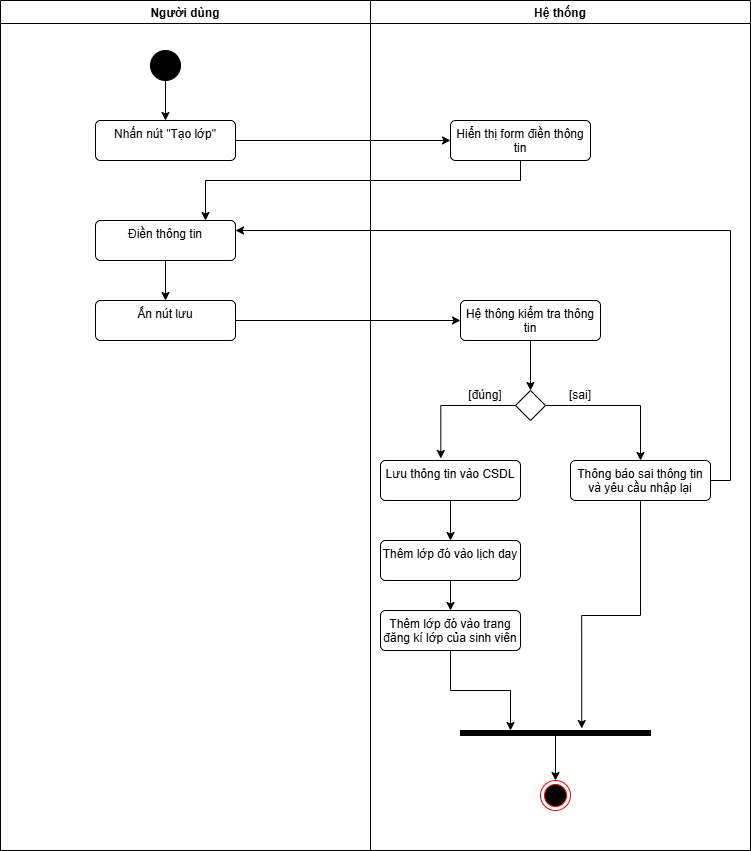

The diagram above was exported from draw.io. Its source (the exported page's mxGraphModel, read from the mxfile embedded in the PNG):
<mxGraphModel dx="1034" dy="570" grid="1" gridSize="10" guides="1" tooltips="1" connect="1" arrows="1" fold="1" page="1" pageScale="1" pageWidth="827" pageHeight="1169" math="0" shadow="0">
  <root>
    <mxCell id="0" />
    <mxCell id="1" parent="0" />
    <mxCell id="jnyTF-DimbVP84LD455B-1" value="Người dùng" style="swimlane;" parent="1" vertex="1">
      <mxGeometry x="270" y="150" width="370" height="850" as="geometry">
        <mxRectangle x="110" y="390" width="90" height="30" as="alternateBounds" />
      </mxGeometry>
    </mxCell>
    <mxCell id="jnyTF-DimbVP84LD455B-2" value="" style="ellipse;fillColor=strokeColor;html=1;" parent="jnyTF-DimbVP84LD455B-1" vertex="1">
      <mxGeometry x="150" y="50" width="30" height="30" as="geometry" />
    </mxCell>
    <mxCell id="jnyTF-DimbVP84LD455B-3" value="" style="edgeStyle=orthogonalEdgeStyle;rounded=0;orthogonalLoop=1;jettySize=auto;html=1;endArrow=none;endFill=0;startArrow=classic;startFill=1;" parent="jnyTF-DimbVP84LD455B-1" source="jnyTF-DimbVP84LD455B-4" target="jnyTF-DimbVP84LD455B-2" edge="1">
      <mxGeometry relative="1" as="geometry" />
    </mxCell>
    <mxCell id="jnyTF-DimbVP84LD455B-4" value="Nhấn nút &quot;Tạo lớp&quot;" style="html=1;align=center;verticalAlign=top;rounded=1;absoluteArcSize=1;arcSize=10;dashed=0;whiteSpace=wrap;" parent="jnyTF-DimbVP84LD455B-1" vertex="1">
      <mxGeometry x="95" y="120" width="140" height="40" as="geometry" />
    </mxCell>
    <mxCell id="jnyTF-DimbVP84LD455B-5" value="" style="edgeStyle=orthogonalEdgeStyle;rounded=0;orthogonalLoop=1;jettySize=auto;html=1;" parent="jnyTF-DimbVP84LD455B-1" source="jnyTF-DimbVP84LD455B-6" target="jnyTF-DimbVP84LD455B-7" edge="1">
      <mxGeometry relative="1" as="geometry" />
    </mxCell>
    <mxCell id="jnyTF-DimbVP84LD455B-6" value="Điền thông tin" style="html=1;align=center;verticalAlign=top;rounded=1;absoluteArcSize=1;arcSize=10;dashed=0;whiteSpace=wrap;" parent="jnyTF-DimbVP84LD455B-1" vertex="1">
      <mxGeometry x="95" y="220" width="140" height="40" as="geometry" />
    </mxCell>
    <mxCell id="jnyTF-DimbVP84LD455B-7" value="Ấn nút lưu" style="html=1;align=center;verticalAlign=top;rounded=1;absoluteArcSize=1;arcSize=10;dashed=0;whiteSpace=wrap;" parent="jnyTF-DimbVP84LD455B-1" vertex="1">
      <mxGeometry x="95" y="300" width="140" height="40" as="geometry" />
    </mxCell>
    <mxCell id="jnyTF-DimbVP84LD455B-8" value="Hệ thống" style="swimlane;" parent="1" vertex="1">
      <mxGeometry x="640" y="150" width="380" height="850" as="geometry" />
    </mxCell>
    <mxCell id="jnyTF-DimbVP84LD455B-9" value="Hiển thị form điền thông tin" style="html=1;align=center;verticalAlign=top;rounded=1;absoluteArcSize=1;arcSize=10;dashed=0;whiteSpace=wrap;" parent="jnyTF-DimbVP84LD455B-8" vertex="1">
      <mxGeometry x="80" y="120" width="140" height="40" as="geometry" />
    </mxCell>
    <mxCell id="jnyTF-DimbVP84LD455B-10" style="edgeStyle=orthogonalEdgeStyle;rounded=0;orthogonalLoop=1;jettySize=auto;html=1;entryX=0.5;entryY=0;entryDx=0;entryDy=0;" parent="jnyTF-DimbVP84LD455B-8" source="jnyTF-DimbVP84LD455B-11" target="jnyTF-DimbVP84LD455B-13" edge="1">
      <mxGeometry relative="1" as="geometry" />
    </mxCell>
    <mxCell id="jnyTF-DimbVP84LD455B-11" value="Hệ thông kiểm tra thông tin" style="html=1;align=center;verticalAlign=top;rounded=1;absoluteArcSize=1;arcSize=10;dashed=0;whiteSpace=wrap;" parent="jnyTF-DimbVP84LD455B-8" vertex="1">
      <mxGeometry x="90" y="300" width="140" height="40" as="geometry" />
    </mxCell>
    <mxCell id="jnyTF-DimbVP84LD455B-12" style="edgeStyle=orthogonalEdgeStyle;rounded=0;orthogonalLoop=1;jettySize=auto;html=1;entryX=0.5;entryY=0;entryDx=0;entryDy=0;" parent="jnyTF-DimbVP84LD455B-8" source="jnyTF-DimbVP84LD455B-13" target="jnyTF-DimbVP84LD455B-14" edge="1">
      <mxGeometry relative="1" as="geometry" />
    </mxCell>
    <mxCell id="jnyTF-DimbVP84LD455B-13" value="" style="rhombus;" parent="jnyTF-DimbVP84LD455B-8" vertex="1">
      <mxGeometry x="145" y="390" width="30" height="30" as="geometry" />
    </mxCell>
    <mxCell id="jnyTF-DimbVP84LD455B-14" value="Thông báo sai thông tin và yêu cầu nhập lại" style="html=1;align=center;verticalAlign=top;rounded=1;absoluteArcSize=1;arcSize=10;dashed=0;whiteSpace=wrap;" parent="jnyTF-DimbVP84LD455B-8" vertex="1">
      <mxGeometry x="200" y="460" width="140" height="40" as="geometry" />
    </mxCell>
    <mxCell id="jnyTF-DimbVP84LD455B-15" value="" style="edgeStyle=orthogonalEdgeStyle;rounded=0;orthogonalLoop=1;jettySize=auto;html=1;" parent="jnyTF-DimbVP84LD455B-8" source="jnyTF-DimbVP84LD455B-16" target="jnyTF-DimbVP84LD455B-18" edge="1">
      <mxGeometry relative="1" as="geometry" />
    </mxCell>
    <mxCell id="jnyTF-DimbVP84LD455B-16" value="Lưu thông tin vào CSDL" style="html=1;align=center;verticalAlign=top;rounded=1;absoluteArcSize=1;arcSize=10;dashed=0;whiteSpace=wrap;" parent="jnyTF-DimbVP84LD455B-8" vertex="1">
      <mxGeometry x="10" y="460" width="140" height="40" as="geometry" />
    </mxCell>
    <mxCell id="KTyGGr__TaBi-of8JEAy-4" value="" style="edgeStyle=orthogonalEdgeStyle;rounded=0;orthogonalLoop=1;jettySize=auto;html=1;" edge="1" parent="jnyTF-DimbVP84LD455B-8" source="jnyTF-DimbVP84LD455B-18" target="KTyGGr__TaBi-of8JEAy-2">
      <mxGeometry relative="1" as="geometry" />
    </mxCell>
    <mxCell id="jnyTF-DimbVP84LD455B-18" value="Thêm lớp đó vào lịch day" style="html=1;align=center;verticalAlign=top;rounded=1;absoluteArcSize=1;arcSize=10;dashed=0;whiteSpace=wrap;" parent="jnyTF-DimbVP84LD455B-8" vertex="1">
      <mxGeometry x="10" y="540" width="140" height="40" as="geometry" />
    </mxCell>
    <mxCell id="jnyTF-DimbVP84LD455B-19" value="" style="ellipse;html=1;shape=endState;fillColor=#000000;strokeColor=#ff0000;" parent="jnyTF-DimbVP84LD455B-8" vertex="1">
      <mxGeometry x="170" y="780" width="30" height="30" as="geometry" />
    </mxCell>
    <mxCell id="jnyTF-DimbVP84LD455B-20" style="edgeStyle=orthogonalEdgeStyle;rounded=0;orthogonalLoop=1;jettySize=auto;html=1;entryX=0.5;entryY=0;entryDx=0;entryDy=0;" parent="jnyTF-DimbVP84LD455B-8" source="jnyTF-DimbVP84LD455B-21" target="jnyTF-DimbVP84LD455B-19" edge="1">
      <mxGeometry relative="1" as="geometry" />
    </mxCell>
    <mxCell id="jnyTF-DimbVP84LD455B-21" value="" style="html=1;points=[];perimeter=orthogonalPerimeter;fillColor=strokeColor;direction=south;" parent="jnyTF-DimbVP84LD455B-8" vertex="1">
      <mxGeometry x="90" y="730" width="190" height="5" as="geometry" />
    </mxCell>
    <mxCell id="jnyTF-DimbVP84LD455B-22" style="edgeStyle=orthogonalEdgeStyle;rounded=0;orthogonalLoop=1;jettySize=auto;html=1;entryX=0.431;entryY=-0.05;entryDx=0;entryDy=0;entryPerimeter=0;" parent="jnyTF-DimbVP84LD455B-8" source="jnyTF-DimbVP84LD455B-13" target="jnyTF-DimbVP84LD455B-16" edge="1">
      <mxGeometry relative="1" as="geometry">
        <mxPoint x="70" y="450" as="targetPoint" />
        <Array as="points">
          <mxPoint x="70" y="405" />
        </Array>
      </mxGeometry>
    </mxCell>
    <mxCell id="jnyTF-DimbVP84LD455B-23" value="[đúng]" style="text;html=1;whiteSpace=wrap;strokeColor=none;fillColor=none;align=center;verticalAlign=middle;rounded=0;" parent="jnyTF-DimbVP84LD455B-8" vertex="1">
      <mxGeometry x="85" y="380" width="60" height="30" as="geometry" />
    </mxCell>
    <mxCell id="jnyTF-DimbVP84LD455B-24" value="[sai]" style="text;html=1;whiteSpace=wrap;strokeColor=none;fillColor=none;align=center;verticalAlign=middle;rounded=0;" parent="jnyTF-DimbVP84LD455B-8" vertex="1">
      <mxGeometry x="150" y="380" width="120" height="30" as="geometry" />
    </mxCell>
    <mxCell id="jnyTF-DimbVP84LD455B-25" style="edgeStyle=orthogonalEdgeStyle;rounded=0;orthogonalLoop=1;jettySize=auto;html=1;entryX=-0.4;entryY=0.362;entryDx=0;entryDy=0;entryPerimeter=0;" parent="jnyTF-DimbVP84LD455B-8" source="jnyTF-DimbVP84LD455B-14" target="jnyTF-DimbVP84LD455B-21" edge="1">
      <mxGeometry relative="1" as="geometry" />
    </mxCell>
    <mxCell id="KTyGGr__TaBi-of8JEAy-5" value="" style="edgeStyle=orthogonalEdgeStyle;rounded=0;orthogonalLoop=1;jettySize=auto;html=1;" edge="1" parent="jnyTF-DimbVP84LD455B-8" source="KTyGGr__TaBi-of8JEAy-2" target="jnyTF-DimbVP84LD455B-21">
      <mxGeometry relative="1" as="geometry">
        <Array as="points">
          <mxPoint x="80" y="690" />
          <mxPoint x="140" y="690" />
        </Array>
      </mxGeometry>
    </mxCell>
    <mxCell id="KTyGGr__TaBi-of8JEAy-2" value="Thêm lớp đó vào trang đăng kí lớp của sinh viên" style="html=1;align=center;verticalAlign=top;rounded=1;absoluteArcSize=1;arcSize=10;dashed=0;whiteSpace=wrap;" vertex="1" parent="jnyTF-DimbVP84LD455B-8">
      <mxGeometry x="10" y="610" width="140" height="40" as="geometry" />
    </mxCell>
    <mxCell id="jnyTF-DimbVP84LD455B-26" style="edgeStyle=orthogonalEdgeStyle;rounded=0;orthogonalLoop=1;jettySize=auto;html=1;" parent="1" source="jnyTF-DimbVP84LD455B-4" target="jnyTF-DimbVP84LD455B-9" edge="1">
      <mxGeometry relative="1" as="geometry" />
    </mxCell>
    <mxCell id="jnyTF-DimbVP84LD455B-27" style="edgeStyle=orthogonalEdgeStyle;rounded=0;orthogonalLoop=1;jettySize=auto;html=1;" parent="1" source="jnyTF-DimbVP84LD455B-9" target="jnyTF-DimbVP84LD455B-6" edge="1">
      <mxGeometry relative="1" as="geometry">
        <Array as="points">
          <mxPoint x="790" y="330" />
          <mxPoint x="475" y="330" />
        </Array>
      </mxGeometry>
    </mxCell>
    <mxCell id="jnyTF-DimbVP84LD455B-28" style="rounded=0;orthogonalLoop=1;jettySize=auto;html=1;" parent="1" source="jnyTF-DimbVP84LD455B-7" target="jnyTF-DimbVP84LD455B-11" edge="1">
      <mxGeometry relative="1" as="geometry" />
    </mxCell>
    <mxCell id="KTyGGr__TaBi-of8JEAy-1" style="edgeStyle=orthogonalEdgeStyle;rounded=0;orthogonalLoop=1;jettySize=auto;html=1;entryX=1;entryY=0.25;entryDx=0;entryDy=0;" edge="1" parent="1" source="jnyTF-DimbVP84LD455B-14" target="jnyTF-DimbVP84LD455B-6">
      <mxGeometry relative="1" as="geometry">
        <Array as="points">
          <mxPoint x="1000" y="630" />
          <mxPoint x="1000" y="380" />
        </Array>
      </mxGeometry>
    </mxCell>
  </root>
</mxGraphModel>